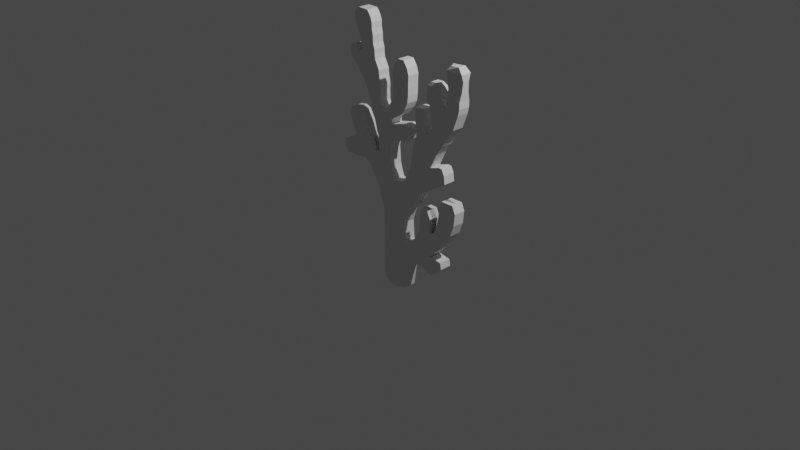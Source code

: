 # Source: coral.blend  (saved by Blender 3.2.14; exported with 4.5.12 LTS)
import bpy
from mathutils import Matrix  # noqa: F401  (used for matrix-valued properties, if any)

bpy.ops.wm.read_factory_settings(use_empty=True)
scene = bpy.context.scene
scene.name = 'Scene'

# ---- collections
col_collection = bpy.data.collections.new('Collection'); scene.collection.children.link(col_collection)

# ---- world
world_world = bpy.data.worlds.new('World'); scene.world = world_world
world_world.use_nodes = True; world_world.node_tree.nodes.clear()
_N = world_world.node_tree.nodes; _L = world_world.node_tree.links
n0 = _N.new('ShaderNodeOutputWorld'); n0.name = 'World Output'; n0.location = (300, 300)
n1 = _N.new('ShaderNodeBackground'); n1.name = 'Background'; n1.location = (10, 300)
n1.inputs[0].default_value = (0.05088, 0.05088, 0.05088, 1.0)
_L.new(n1.outputs[0], n0.inputs[0])
n0.is_active_output = True
world_world.color = (0.05088, 0.05088, 0.05088)
world_world.use_sun_shadow = False
world_world.sun_shadow_jitter_overblur = 0.0

# ---- cameras
cam_camera = bpy.data.cameras.new('Camera')
cam_camera.clip_end = 100.0
cam_camera.ortho_scale = 7.314

# ---- lights
light_light = bpy.data.lights.new('Light', 'POINT')
light_light.transmission_factor = 0.0
light_light.energy = 1000.0
light_light.shadow_soft_size = 0.1
light_light.shadow_maximum_resolution = 0.006
light_light.use_absolute_resolution = True

# ---- meshes
me_plane = bpy.data.meshes.new('Plane')
me_plane.from_pydata([(-0.01614, -0.7617, 2.16e-08), (0.1618, -0.7057, 2.668e-08), (-0.1516, -0.4156, -1.283e-07), (0.1991, -0.453, -1.317e-07), (-0.1353, -0.6961, -6.31e-08), (-0.1408, -0.2723, -1.153e-07), (0.2938, -0.3719, -1.244e-07), (-0.1516, -0.1128, -1.009e-07), (0.2721, -0.1286, -1.023e-07), (0.1576, -0.1829, -1.072e-07), (-0.1543, 0.1008, -8.151e-08), (0.1441, 0.02801, -8.811e-08), (0.41, -0.3746, -1.246e-07), (0.3559, 0.01203, -8.956e-08), (0.5209, -0.4287, -1.295e-07), (0.4965, 0.03096, -0.03174), (0.3668, 0.177, -7.461e-08), (0.5074, 0.177, -0.03174), (0.3884, 0.2716, -6.603e-08), (0.4668, 0.2689, -0.03174), (0.5114, -0.2097, -1.097e-07), (0.6669, -0.3016, -1.18e-07), (0.6547, -0.234, -1.119e-07), (0.5506, 0.05529, -0.03174), (0.6466, -0.0826, -9.814e-08), (0.5912, 0.1229, -0.03174), (0.7791, 0.1067, -8.098e-08), (0.6128, 0.231, -0.03174), (0.8223, 0.2283, -6.995e-08), (0.6263, 0.3608, -0.03174), (0.8359, 0.3581, -5.819e-08), (0.6588, 0.4365, -0.03174), (0.8007, 0.4392, -5.083e-08), (-0.1975, 0.2134, -7.13e-08), (0.1985, 0.1876, -7.364e-08), (-0.2163, 0.3017, -6.33e-08), (0.3018, 0.2984, -6.36e-08), (-0.2961, 0.4265, -5.199e-08), (0.3874, 0.4426, -5.053e-08), (0.005266, 0.4555, -4.935e-08), (0.1227, 0.4656, -4.844e-08), (0.5415, 0.5264, -4.293e-08), (0.1795, 0.563, -3.962e-08), (0.6929, 0.6237, -3.411e-08), (0.2282, 0.6657, -3.03e-08), (0.6821, 0.7103, -2.626e-08), (0.2444, 0.759, -2.185e-08), (0.502, 0.7376, -2.379e-08), (0.6524, 0.7697, -2.087e-08), (0.6093, 0.7718, -2.069e-08), (0.2714, 0.919, -7.345e-09), (0.5812, 0.8979, -9.255e-09), (0.3071, 1.007, 6.54e-10), (0.6488, 0.9955, -4.044e-10), (0.3071, 1.075, 6.781e-09), (0.6826, 1.058, 5.212e-09), (0.4761, 1.054, 4.89e-09), (0.4282, 1.055, 4.985e-09), (0.294, 1.137, 1.24e-08), (0.4188, 1.136, 1.23e-08), (0.2883, 1.199, 1.801e-08), (0.4132, 1.198, 1.792e-08), (0.2883, 1.253, 2.295e-08), (0.4132, 1.252, 2.286e-08), (0.2996, 1.298, 2.703e-08), (0.4019, 1.301, 2.728e-08), (0.7258, 1.116, 1.049e-08), (0.5043, 1.135, 1.221e-08), (0.7859, 1.195, 1.764e-08), (0.508, 1.195, 1.766e-08), (0.8103, 1.262, 2.376e-08), (0.4986, 1.259, 2.344e-08), (0.8441, 1.352, 3.193e-08), (0.4874, 1.341, 3.093e-08), (0.6826, 1.356, 3.228e-08), (0.6554, 1.351, 3.186e-08), (0.8591, 1.418, 3.789e-08), (0.6977, 1.422, 3.824e-08), (0.8591, 1.486, 4.402e-08), (0.6977, 1.489, 4.437e-08), (0.8666, 1.574, 5.202e-08), (0.7052, 1.578, 5.237e-08), (0.8742, 1.671, 6.087e-08), (0.6826, 1.675, 6.122e-08), (0.8742, 1.748, 6.785e-08), (0.6826, 1.752, 6.82e-08), (0.8253, 1.812, 7.363e-08), (0.7164, 1.812, 7.364e-08), (0.4635, 1.396, 3.586e-08), (0.6315, 1.396, 3.59e-08), (0.4352, 1.455, 4.127e-08), (0.6239, 1.46, 4.171e-08), (0.4363, 1.503, 4.561e-08), (0.625, 1.508, 4.605e-08), (0.4417, 1.55, 4.984e-08), (0.5935, 1.557, 5.048e-08), (0.4787, 1.589, 5.339e-08), (0.5457, 1.592, 5.363e-08), (-0.3693, 0.5166, -4.382e-08), (-0.02478, 0.54, -4.17e-08), (-0.4219, 0.5636, -3.956e-08), (-0.0398, 0.5926, -3.693e-08), (-0.373, 0.8189, -1.641e-08), (-0.04731, 0.6865, -2.842e-08), (-0.2177, 0.6738, -0.03174), (-0.2832, 0.676, -0.03174), (-0.05482, 0.7653, -2.127e-08), (-0.2252, 0.7527, -0.03174), (-0.0398, 0.8592, -1.276e-08), (-0.2271, 0.8522, -0.03174), (-0.5401, 0.5504, -4.075e-08), (-0.42, 0.9391, -5.521e-09), (-0.6284, 0.5523, -4.058e-08), (-0.4819, 1.048, 4.35e-09), (-0.5683, 0.8001, -1.812e-08), (-0.5749, 0.7476, -2.288e-08), (-0.6866, 0.5485, -4.092e-08), (-0.6575, 0.7194, -2.543e-08), (-0.7354, 0.6143, -3.497e-08), (-0.7251, 0.6856, -2.85e-08), (-0.542, 1.072, 6.563e-09), (-0.6115, 0.8903, -9.947e-09), (-0.6134, 1.061, 5.542e-09), (-0.649, 0.986, -1.266e-09), (0.1667, 0.9137, -7.826e-09), (-0.2496, 0.9067, -0.03174), (0.2062, 0.9963, -3.368e-10), (-0.2796, 1.019, -0.03174), (-0.0311, 1.033, 3.005e-09), (0.2137, 1.058, 5.28e-09), (0.1491, 1.077, 7.005e-09), (-0.3, 1.077, -0.03174), (-0.03423, 1.086, 7.827e-09), (-0.3156, 1.139, -0.03174), (0.06747, 1.147, 1.336e-08), (-0.3266, 1.17, -0.03174), (0.1023, 1.175, 1.59e-08), (-0.103, 1.175, 1.582e-08), (-0.1758, 1.176, 1.591e-08), (0.1436, 1.229, 2.073e-08), (-0.06167, 1.228, 2.065e-08), (0.1805, 1.299, 2.713e-08), (-0.02472, 1.298, 2.705e-08), (0.1903, 1.376, 3.412e-08), (-0.01494, 1.376, 3.405e-08), (0.1922, 1.448, 4.059e-08), (-0.01307, 1.447, 4.051e-08), (0.1922, 1.513, 4.655e-08), (-0.01307, 1.513, 4.647e-08), (0.1959, 1.577, 5.233e-08), (-0.02433, 1.567, 5.141e-08), (0.1753, 1.645, 5.846e-08), (0.01134, 1.659, 5.975e-08), (0.1283, 1.713, 6.459e-08), (0.05265, 1.712, 6.451e-08), (-0.3448, 1.217, -0.03174), (-0.1941, 1.222, 2.017e-08), (-0.3618, 1.264, -0.03174), (-0.1941, 1.269, 2.442e-08), (-0.384, 1.314, -0.03174), (-0.1954, 1.322, 2.915e-08), (-0.4139, 1.365, -0.03174), (-0.1928, 1.371, 3.364e-08), (-0.4387, 1.404, -0.03174), (-0.198, 1.418, 3.789e-08), (-0.4857, 1.457, -0.03174), (-0.2123, 1.481, 4.357e-08), (-0.5261, 1.504, -0.03174), (-0.2149, 1.53, 4.806e-08), (-0.5665, 1.555, -0.03174), (-0.2371, 1.575, 5.208e-08), (-0.2371, 1.575, 5.208e-08), (-0.616, 1.602, -0.03174), (-0.2658, 1.628, 5.692e-08), (-0.6239, 1.654, -0.03174), (-0.2736, 1.68, 6.165e-08), (-0.4566, 1.671, 6.083e-08), (-0.4881, 1.665, 6.024e-08), (-0.6056, 1.708, -0.03174), (-0.5376, 1.71, 6.438e-08), (-0.2749, 1.726, 6.579e-08), (-0.4579, 1.717, 6.497e-08), (-0.2945, 1.784, 7.111e-08), (-0.4683, 1.774, 7.017e-08), (-0.2958, 1.861, 7.808e-08), (-0.4866, 1.842, 7.631e-08), (-0.3101, 1.923, 8.364e-08), (-0.5205, 1.906, 8.211e-08), (-0.3101, 1.981, 8.895e-08), (-0.5478, 1.967, 8.766e-08), (-0.3258, 2.027, 9.309e-08), (-0.5557, 2.015, 9.203e-08), (-0.3453, 2.063, 9.64e-08), (-0.5491, 2.056, 9.57e-08), (-0.3727, 2.095, 9.924e-08), (-0.4918, 2.099, 9.96e-08), (-0.1353, -0.6961, 0.06426), (-0.01614, -0.7617, 0.06426), (0.1618, -0.7057, 0.06426), (0.1991, -0.453, 0.06426), (-0.1516, -0.4156, 0.06426), (0.2938, -0.3719, 0.06426), (-0.1408, -0.2723, 0.06426), (0.1576, -0.1829, 0.06426), (-0.1516, -0.1128, 0.06426), (0.2721, -0.1286, 0.06426), (0.1441, 0.02801, 0.06426), (-0.1543, 0.1008, 0.06426), (0.41, -0.3746, 0.06426), (0.3559, 0.01203, 0.06426), (0.5114, -0.2097, 0.06426), (0.4965, 0.03096, 0.06426), (0.5209, -0.4287, 0.06426), (0.5074, 0.177, 0.06426), (0.3668, 0.177, 0.06426), (0.4668, 0.2689, 0.06426), (0.3884, 0.2716, 0.06426), (0.6669, -0.3016, 0.06426), (0.6547, -0.234, 0.06426), (0.6466, -0.0826, 0.06426), (0.5506, 0.05529, 0.06426), (0.7791, 0.1067, 0.06426), (0.5912, 0.1229, 0.06426), (0.8223, 0.2283, 0.06426), (0.6128, 0.231, 0.06426), (0.8359, 0.3581, 0.06426), (0.6263, 0.3608, 0.06426), (0.8007, 0.4392, 0.06426), (0.6588, 0.4365, 0.06426), (0.1985, 0.1876, 0.06426), (-0.1975, 0.2134, 0.06426), (0.3018, 0.2984, 0.06426), (-0.2163, 0.3017, 0.06426), (0.005266, 0.4555, 0.06426), (-0.2961, 0.4265, 0.06426), (0.3874, 0.4426, 0.06426), (0.1227, 0.4656, 0.06426), (0.5415, 0.5264, 0.06426), (0.1795, 0.563, 0.06426), (0.6929, 0.6237, 0.06426), (0.2282, 0.6657, 0.06426), (0.502, 0.7376, 0.06426), (0.2444, 0.759, 0.06426), (0.6821, 0.7103, 0.06426), (0.6524, 0.7697, 0.06426), (0.6093, 0.7718, 0.06426), (0.5812, 0.8979, 0.06426), (0.2714, 0.919, 0.06426), (0.6488, 0.9955, 0.06426), (0.3071, 1.007, 0.06426), (0.4282, 1.055, 0.06426), (0.3071, 1.075, 0.06426), (0.6826, 1.058, 0.06426), (0.4761, 1.054, 0.06426), (0.4188, 1.136, 0.06426), (0.294, 1.137, 0.06426), (0.4132, 1.198, 0.06426), (0.2883, 1.199, 0.06426), (0.4132, 1.252, 0.06426), (0.2883, 1.253, 0.06426), (0.4019, 1.301, 0.06426), (0.2996, 1.298, 0.06426), (0.7258, 1.116, 0.06426), (0.5043, 1.135, 0.06426), (0.7859, 1.195, 0.06426), (0.508, 1.195, 0.06426), (0.8103, 1.262, 0.06426), (0.4986, 1.259, 0.06426), (0.6554, 1.351, 0.06426), (0.4874, 1.341, 0.06426), (0.8441, 1.352, 0.06426), (0.6826, 1.356, 0.06426), (0.8591, 1.418, 0.06426), (0.6977, 1.422, 0.06426), (0.8591, 1.486, 0.06426), (0.6977, 1.489, 0.06426), (0.8666, 1.574, 0.04231), (0.7052, 1.578, 0.05291), (0.8736, 1.677, 0.03597), (0.6821, 1.681, 0.04658), (0.8742, 1.748, 0.05731), (0.6826, 1.752, 0.05731), (0.8218, 1.805, 0.04249), (0.7278, 1.797, 0.03748), (0.6315, 1.396, 0.06426), (0.4635, 1.396, 0.06426), (0.6239, 1.46, 0.06426), (0.4352, 1.455, 0.06426), (0.625, 1.508, 0.05633), (0.4363, 1.503, 0.05633), (0.5935, 1.557, 0.05633), (0.4417, 1.55, 0.05633), (0.5457, 1.592, 0.04304), (0.4787, 1.589, 0.04304), (-0.02478, 0.54, 0.06426), (-0.3693, 0.5166, 0.06426), (-0.0398, 0.5926, 0.06426), (-0.4219, 0.5636, 0.06426), (-0.2832, 0.676, 0.06426), (-0.373, 0.8189, 0.06426), (-0.04731, 0.6865, 0.06426), (-0.2177, 0.6738, 0.06426), (-0.05482, 0.7653, 0.06426), (-0.2252, 0.7527, 0.06426), (-0.0398, 0.8592, 0.06426), (-0.2271, 0.8522, 0.06426), (-0.42, 0.9391, 0.06426), (-0.5401, 0.5504, 0.06426), (-0.5749, 0.7476, 0.06426), (-0.6284, 0.5523, 0.06426), (-0.4819, 1.048, 0.06426), (-0.5683, 0.8001, 0.06426), (-0.6575, 0.7194, 0.06426), (-0.6866, 0.5485, 0.06426), (-0.7251, 0.6856, 0.06426), (-0.7354, 0.6143, 0.06426), (-0.542, 1.072, 0.06426), (-0.6115, 0.8903, 0.06426), (-0.6134, 1.061, 0.06426), (-0.649, 0.986, 0.06426), (0.1667, 0.9137, 0.06426), (-0.2496, 0.9067, 0.06426), (-0.0311, 1.033, 0.06426), (-0.2796, 1.019, 0.06426), (0.2062, 0.9963, 0.06426), (0.2137, 1.058, 0.06426), (0.1491, 1.077, 0.06426), (-0.03423, 1.086, 0.06426), (-0.3, 1.077, 0.06426), (0.06747, 1.147, 0.06426), (-0.3156, 1.139, 0.06426), (-0.1758, 1.176, 0.06426), (-0.3266, 1.17, 0.06426), (0.1023, 1.175, 0.06426), (-0.103, 1.175, 0.06426), (0.1436, 1.229, 0.06426), (-0.06167, 1.228, 0.06426), (0.1805, 1.299, 0.06426), (-0.02472, 1.298, 0.06426), (0.1903, 1.376, 0.06426), (-0.01494, 1.376, 0.06426), (0.1922, 1.448, 0.06426), (-0.01307, 1.447, 0.06426), (0.1922, 1.513, 0.06426), (-0.01307, 1.513, 0.06426), (0.1959, 1.577, 0.06426), (-0.02433, 1.567, 0.06426), (0.1753, 1.645, 0.06426), (0.01134, 1.659, 0.06426), (0.1283, 1.713, 0.06426), (0.05265, 1.712, 0.06426), (-0.1941, 1.222, 0.06426), (-0.3448, 1.217, 0.06426), (-0.1941, 1.269, 0.06426), (-0.3618, 1.264, 0.06426), (-0.1954, 1.322, 0.06426), (-0.384, 1.314, 0.06426), (-0.1928, 1.371, 0.06426), (-0.4139, 1.365, 0.06426), (-0.198, 1.418, 0.06426), (-0.4387, 1.404, 0.06426), (-0.2123, 1.481, 0.06426), (-0.4857, 1.457, 0.06426), (-0.2149, 1.53, 0.06426), (-0.5261, 1.504, 0.06426), (-0.2371, 1.575, 0.06426), (-0.5665, 1.555, 0.06426), (-0.2658, 1.628, 0.06426), (-0.616, 1.602, 0.06426), (-0.4881, 1.665, 0.06426), (-0.6239, 1.654, 0.06426), (-0.2736, 1.68, 0.06426), (-0.4566, 1.671, 0.06426), (-0.5376, 1.71, 0.06426), (-0.6056, 1.708, 0.06426), (-0.2749, 1.726, 0.06426), (-0.4579, 1.717, 0.06426), (-0.2945, 1.784, 0.06426), (-0.4683, 1.774, 0.06426), (-0.2958, 1.861, 0.06426), (-0.4866, 1.842, 0.06426), (-0.3101, 1.923, 0.06426), (-0.5205, 1.906, 0.06426), (-0.3101, 1.981, 0.06426), (-0.5478, 1.967, 0.06426), (-0.3258, 2.027, 0.06426), (-0.5557, 2.015, 0.06426), (-0.3453, 2.063, 0.06426), (-0.5491, 2.056, 0.06426), (-0.3727, 2.095, 0.06426), (-0.4918, 2.099, 0.06426)], [(170, 171)], [(0, 4, 2, 3, 1), (2, 5, 6, 3), (5, 7, 9, 8, 6), (7, 10, 11, 9), (8, 13, 12, 6), (13, 15, 20, 14, 12), (13, 16, 17, 15), (16, 18, 19, 17), (20, 22, 21, 14), (15, 23, 24, 20), (23, 25, 26, 24), (25, 27, 28, 26), (27, 29, 30, 28), (29, 31, 32, 30), (10, 33, 34, 11), (33, 35, 36, 34), (35, 37, 39, 40, 38, 36), (40, 42, 41, 38), (42, 44, 43, 41), (44, 46, 47, 45, 43), (47, 49, 48, 45), (46, 50, 51, 47), (50, 52, 53, 51), (52, 54, 57, 56, 55, 53), (54, 58, 59, 57), (58, 60, 61, 59), (60, 62, 63, 61), (62, 64, 65, 63), (56, 67, 66, 55), (67, 69, 68, 66), (69, 71, 70, 68), (71, 73, 75, 74, 72, 70), (74, 77, 76, 72), (77, 79, 78, 76), (79, 81, 80, 78), (81, 83, 82, 80), (83, 85, 84, 82), (85, 87, 86, 84), (73, 88, 89, 75), (88, 90, 91, 89), (90, 92, 93, 91), (92, 94, 95, 93), (94, 96, 97, 95), (37, 98, 99, 39), (98, 100, 101, 99), (100, 102, 105, 104, 103, 101), (104, 107, 106, 103), (107, 109, 108, 106), (100, 110, 111, 102), (110, 112, 115, 114, 113, 111), (112, 116, 117, 115), (116, 118, 119, 117), (114, 121, 120, 113), (121, 123, 122, 120), (109, 125, 124, 108), (125, 127, 128, 126, 124), (128, 130, 129, 126), (127, 131, 132, 128), (131, 133, 134, 132), (133, 135, 138, 137, 136, 134), (137, 140, 139, 136), (140, 142, 141, 139), (142, 144, 143, 141), (144, 146, 145, 143), (146, 148, 147, 145), (148, 150, 149, 147), (150, 152, 151, 149), (152, 154, 153, 151), (135, 155, 156, 138), (155, 157, 158, 156), (157, 159, 160, 158), (159, 161, 162, 160), (161, 163, 164, 162), (163, 165, 166, 164), (165, 167, 168, 166), (167, 169, 170, 168), (169, 172, 173, 170), (172, 174, 177, 176, 175, 173), (174, 178, 179, 177), (176, 181, 180, 175), (181, 183, 182, 180), (183, 185, 184, 182), (185, 187, 186, 184), (187, 189, 188, 186), (189, 191, 190, 188), (191, 193, 192, 190), (193, 195, 194, 192), (197, 198, 199, 200, 196), (200, 199, 201, 202), (202, 201, 205, 203, 204), (204, 203, 206, 207), (205, 201, 208, 209), (209, 208, 212, 210, 211), (209, 211, 213, 214), (214, 213, 215, 216), (210, 212, 217, 218), (211, 210, 219, 220), (220, 219, 221, 222), (222, 221, 223, 224), (224, 223, 225, 226), (226, 225, 227, 228), (207, 206, 229, 230), (230, 229, 231, 232), (232, 231, 235, 236, 233, 234), (236, 235, 237, 238), (238, 237, 239, 240), (240, 239, 243, 241, 242), (241, 243, 244, 245), (242, 241, 246, 247), (247, 246, 248, 249), (249, 248, 252, 253, 250, 251), (251, 250, 254, 255), (255, 254, 256, 257), (257, 256, 258, 259), (259, 258, 260, 261), (253, 252, 262, 263), (263, 262, 264, 265), (265, 264, 266, 267), (267, 266, 270, 271, 268, 269), (271, 270, 272, 273), (273, 272, 274, 275), (275, 274, 276, 277), (277, 276, 278, 279), (279, 278, 280, 281), (281, 280, 282, 283), (269, 268, 284, 285), (285, 284, 286, 287), (287, 286, 288, 289), (289, 288, 290, 291), (291, 290, 292, 293), (234, 233, 294, 295), (295, 294, 296, 297), (297, 296, 300, 301, 298, 299), (301, 300, 302, 303), (303, 302, 304, 305), (297, 299, 306, 307), (307, 306, 310, 311, 308, 309), (309, 308, 312, 313), (313, 312, 314, 315), (311, 310, 316, 317), (317, 316, 318, 319), (305, 304, 320, 321), (321, 320, 324, 322, 323), (322, 324, 325, 326), (323, 322, 327, 328), (328, 327, 329, 330), (330, 329, 333, 334, 331, 332), (334, 333, 335, 336), (336, 335, 337, 338), (338, 337, 339, 340), (340, 339, 341, 342), (342, 341, 343, 344), (344, 343, 345, 346), (346, 345, 347, 348), (348, 347, 349, 350), (332, 331, 351, 352), (352, 351, 353, 354), (354, 353, 355, 356), (356, 355, 357, 358), (358, 357, 359, 360), (360, 359, 361, 362), (362, 361, 363, 364), (364, 363, 365, 366), (366, 365, 367, 368), (368, 367, 371, 372, 369, 370), (370, 369, 373, 374), (372, 371, 375, 376), (376, 375, 377, 378), (378, 377, 379, 380), (380, 379, 381, 382), (382, 381, 383, 384), (384, 383, 385, 386), (386, 385, 387, 388), (388, 387, 389, 390), (98, 37, 234, 295), (26, 28, 223, 221), (27, 25, 222, 224), (170, 173, 367, 365), (99, 101, 296, 294), (172, 169, 366, 368), (100, 98, 295, 297), (28, 30, 225, 223), (105, 102, 299, 298), (29, 27, 224, 226), (173, 175, 371, 367), (101, 103, 300, 296), (32, 31, 228, 227), (174, 172, 368, 370), (30, 32, 227, 225), (31, 29, 226, 228), (176, 177, 369, 372), (104, 105, 298, 301), (179, 178, 374, 373), (11, 34, 229, 206), (177, 179, 373, 369), (103, 106, 302, 300), (33, 10, 207, 230), (178, 174, 370, 374), (107, 104, 301, 303), (34, 36, 231, 229), (175, 180, 375, 371), (106, 108, 304, 302), (35, 33, 230, 232), (181, 176, 372, 376), (109, 107, 303, 305), (36, 38, 235, 231), (180, 182, 377, 375), (102, 111, 306, 299), (37, 35, 232, 234), (183, 181, 376, 378), (110, 100, 297, 307), (40, 39, 233, 236), (182, 184, 379, 377), (111, 113, 310, 306), (185, 183, 378, 380), (112, 110, 307, 309), (38, 41, 237, 235), (42, 40, 236, 238), (184, 186, 381, 379), (114, 115, 308, 311), (187, 185, 380, 382), (41, 43, 239, 237), (115, 117, 312, 308), (44, 42, 238, 240), (186, 188, 383, 381), (116, 112, 309, 313), (189, 187, 382, 384), (119, 118, 315, 314), (43, 45, 243, 239), (117, 119, 314, 312), (46, 44, 240, 242), (188, 190, 385, 383), (118, 116, 313, 315), (191, 189, 384, 386), (48, 49, 245, 244), (113, 120, 316, 310), (45, 48, 244, 243), (190, 192, 387, 385), (121, 114, 311, 317), (49, 47, 241, 245), (193, 191, 386, 388), (122, 123, 319, 318), (194, 195, 390, 389), (120, 122, 318, 316), (47, 51, 246, 241), (192, 194, 389, 387), (123, 121, 317, 319), (50, 46, 242, 247), (195, 193, 388, 390), (108, 124, 320, 304), (51, 53, 248, 246), (125, 109, 305, 321), (52, 50, 247, 249), (124, 126, 324, 320), (53, 55, 252, 248), (127, 125, 321, 323), (54, 52, 249, 251), (129, 130, 326, 325), (56, 57, 250, 253), (126, 129, 325, 324), (130, 128, 322, 326), (57, 59, 254, 250), (58, 54, 251, 255), (128, 132, 327, 322), (131, 127, 323, 328), (59, 61, 256, 254), (60, 58, 255, 257), (132, 134, 329, 327), (133, 131, 328, 330), (61, 63, 258, 256), (62, 60, 257, 259), (134, 136, 333, 329), (65, 64, 261, 260), (135, 133, 330, 332), (63, 65, 260, 258), (64, 62, 259, 261), (137, 138, 331, 334), (55, 66, 262, 252), (136, 139, 335, 333), (67, 56, 253, 263), (140, 137, 334, 336), (66, 68, 264, 262), (139, 141, 337, 335), (69, 67, 263, 265), (142, 140, 336, 338), (68, 70, 266, 264), (141, 143, 339, 337), (71, 69, 265, 267), (144, 142, 338, 340), (70, 72, 270, 266), (143, 145, 341, 339), (73, 71, 267, 269), (4, 0, 197, 196), (146, 144, 340, 342), (0, 1, 198, 197), (74, 75, 268, 271), (1, 3, 199, 198), (145, 147, 343, 341), (148, 146, 342, 344), (72, 76, 272, 270), (2, 4, 196, 200), (77, 74, 271, 273), (147, 149, 345, 343), (3, 6, 201, 199), (150, 148, 344, 346), (76, 78, 274, 272), (5, 2, 200, 202), (79, 77, 273, 275), (149, 151, 347, 345), (152, 150, 346, 348), (78, 80, 276, 274), (7, 5, 202, 204), (153, 154, 350, 349), (81, 79, 275, 277), (8, 9, 203, 205), (151, 153, 349, 347), (154, 152, 348, 350), (80, 82, 278, 276), (9, 11, 206, 203), (83, 81, 277, 279), (10, 7, 204, 207), (138, 156, 351, 331), (155, 135, 332, 352), (82, 84, 280, 278), (6, 12, 208, 201), (85, 83, 279, 281), (13, 8, 205, 209), (156, 158, 353, 351), (86, 87, 283, 282), (157, 155, 352, 354), (84, 86, 282, 280), (12, 14, 212, 208), (87, 85, 281, 283), (158, 160, 355, 353), (159, 157, 354, 356), (75, 89, 284, 268), (15, 17, 213, 211), (88, 73, 269, 285), (16, 13, 209, 214), (160, 162, 357, 355), (19, 18, 216, 215), (161, 159, 356, 358), (89, 91, 286, 284), (17, 19, 215, 213), (90, 88, 285, 287), (18, 16, 214, 216), (162, 164, 359, 357), (163, 161, 358, 360), (91, 93, 288, 286), (21, 22, 218, 217), (92, 90, 287, 289), (14, 21, 217, 212), (164, 166, 361, 359), (22, 20, 210, 218), (165, 163, 360, 362), (93, 95, 290, 288), (94, 92, 289, 291), (20, 24, 219, 210), (166, 168, 363, 361), (97, 96, 293, 292), (23, 15, 211, 220), (167, 165, 362, 364), (95, 97, 292, 290), (96, 94, 291, 293), (24, 26, 221, 219), (168, 170, 365, 363), (25, 23, 220, 222), (169, 167, 364, 366), (39, 99, 294, 233)])
_uv = me_plane.uv_layers.new(name='UVMap')
_uv.uv.foreach_set('vector', [0.0, 0.0, 0.0, 0.5, 0.0, 1.0, 1.0, 1.0, 1.0, 0.0, 0.0, 1.0, 0.0, 1.0, 1.0, 1.0, 1.0, 1.0, 0.0, 1.0, 0.0, 1.0, 0.5, 1.0, 1.0, 1.0, 1.0, 1.0, 0.0, 1.0, 0.0, 1.0, 0.5, 1.0, 0.5, 1.0, 1.0, 1.0, 1.0, 1.0, 1.0, 1.0, 1.0, 1.0, 1.0, 1.0, 1.0, 1.0, 1.0, 1.0, 1.0, 1.0, 1.0, 1.0, 1.0, 1.0, 1.0, 1.0, 1.0, 1.0, 1.0, 1.0, 1.0, 1.0, 1.0, 1.0, 1.0, 1.0, 1.0, 1.0, 1.0, 1.0, 1.0, 1.0, 1.0, 1.0, 1.0, 1.0, 1.0, 1.0, 1.0, 1.0, 1.0, 1.0, 1.0, 1.0, 1.0, 1.0, 1.0, 1.0, 1.0, 1.0, 1.0, 1.0, 1.0, 1.0, 1.0, 1.0, 1.0, 1.0, 1.0, 1.0, 1.0, 1.0, 1.0, 1.0, 1.0, 1.0, 1.0, 1.0, 1.0, 1.0, 1.0, 1.0, 1.0, 1.0, 1.0, 1.0, 0.0, 1.0, 0.0, 1.0, 0.5, 1.0, 0.5, 1.0, 0.0, 1.0, 0.0, 1.0, 0.5, 1.0, 0.5, 1.0, 0.0, 1.0, 0.0, 1.0, 0.125, 1.0, 0.25, 1.0, 0.5, 1.0, 0.5, 1.0, 0.25, 1.0, 0.25, 1.0, 0.5, 1.0, 0.5, 1.0, 0.25, 1.0, 0.25, 1.0, 0.5, 1.0, 0.5, 1.0, 0.25, 1.0, 0.25, 1.0, 0.375, 1.0, 0.5, 1.0, 0.5, 1.0, 0.375, 1.0, 0.375, 1.0, 0.5, 1.0, 0.5, 1.0, 0.25, 1.0, 0.25, 1.0, 0.375, 1.0, 0.375, 1.0, 0.25, 1.0, 0.25, 1.0, 0.375, 1.0, 0.375, 1.0, 0.25, 1.0, 0.25, 1.0, 0.2812, 1.0, 0.3125, 1.0, 0.375, 1.0, 0.375, 1.0, 0.25, 1.0, 0.25, 1.0, 0.2812, 1.0, 0.2812, 1.0, 0.25, 1.0, 0.25, 1.0, 0.2812, 1.0, 0.2812, 1.0, 0.25, 1.0, 0.25, 1.0, 0.2812, 1.0, 0.2812, 1.0, 0.25, 1.0, 0.25, 1.0, 0.2812, 1.0, 0.2812, 1.0, 0.3125, 1.0, 0.3125, 1.0, 0.375, 1.0, 0.375, 1.0, 0.3125, 1.0, 0.3125, 1.0, 0.375, 1.0, 0.375, 1.0, 0.3125, 1.0, 0.3125, 1.0, 0.375, 1.0, 0.375, 1.0, 0.3125, 1.0, 0.3125, 1.0, 0.3281, 1.0, 0.3438, 1.0, 0.375, 1.0, 0.375, 1.0, 0.3438, 1.0, 0.3438, 1.0, 0.375, 1.0, 0.375, 1.0, 0.3438, 1.0, 0.3438, 1.0, 0.375, 1.0, 0.375, 1.0, 0.3438, 1.0, 0.3438, 1.0, 0.375, 1.0, 0.375, 1.0, 0.3438, 1.0, 0.3438, 1.0, 0.375, 1.0, 0.375, 1.0, 0.3438, 1.0, 0.3438, 1.0, 0.375, 1.0, 0.375, 1.0, 0.3438, 1.0, 0.3438, 1.0, 0.375, 1.0, 0.375, 1.0, 0.3125, 1.0, 0.3125, 1.0, 0.3281, 1.0, 0.3281, 1.0, 0.3125, 1.0, 0.3125, 1.0, 0.3281, 1.0, 0.3281, 1.0, 0.3125, 1.0, 0.3125, 1.0, 0.3281, 1.0, 0.3281, 1.0, 0.3125, 1.0, 0.3125, 1.0, 0.3281, 1.0, 0.3281, 1.0, 0.3125, 1.0, 0.3125, 1.0, 0.3281, 1.0, 0.3281, 1.0, 0.0, 1.0, 0.0, 1.0, 0.125, 1.0, 0.125, 1.0, 0.0, 1.0, 0.0, 1.0, 0.125, 1.0, 0.125, 1.0, 0.0, 1.0, 0.0, 1.0, 0.03125, 1.0, 0.0625, 1.0, 0.125, 1.0, 0.125, 1.0, 0.0625, 1.0, 0.0625, 1.0, 0.125, 1.0, 0.125, 1.0, 0.0625, 1.0, 0.0625, 1.0, 0.125, 1.0, 0.125, 1.0, 0.0, 1.0, 0.0, 1.0, 0.0, 1.0, 0.0, 1.0, 0.0, 1.0, 0.0, 1.0, 0.0, 1.0, 0.0, 1.0, 0.0, 1.0, 0.0, 1.0, 0.0, 1.0, 0.0, 1.0, 0.0, 1.0, 0.0, 1.0, 0.0, 1.0, 0.0, 1.0, 0.0, 1.0, 0.0, 1.0, 0.0, 1.0, 0.0, 1.0, 0.0, 1.0, 0.0, 1.0, 0.0, 1.0, 0.0, 1.0, 0.0, 1.0, 0.0, 1.0, 0.0625, 1.0, 0.0625, 1.0, 0.125, 1.0, 0.125, 1.0, 0.0625, 1.0, 0.0625, 1.0, 0.09375, 1.0, 0.125, 1.0, 0.125, 1.0, 0.09375, 1.0, 0.09375, 1.0, 0.125, 1.0, 0.125, 1.0, 0.0625, 1.0, 0.0625, 1.0, 0.09375, 1.0, 0.09375, 1.0, 0.0625, 1.0, 0.0625, 1.0, 0.09375, 1.0, 0.09375, 1.0, 0.0625, 1.0, 0.0625, 1.0, 0.07031, 1.0, 0.07812, 1.0, 0.09375, 1.0, 0.09375, 1.0, 0.07812, 1.0, 0.07812, 1.0, 0.09375, 1.0, 0.09375, 1.0, 0.07812, 1.0, 0.07812, 1.0, 0.09375, 1.0, 0.09375, 1.0, 0.07812, 1.0, 0.07812, 1.0, 0.09375, 1.0, 0.09375, 1.0, 0.07812, 1.0, 0.07812, 1.0, 0.09375, 1.0, 0.09375, 1.0, 0.07812, 1.0, 0.07812, 1.0, 0.09375, 1.0, 0.09375, 1.0, 0.07812, 1.0, 0.07812, 1.0, 0.09375, 1.0, 0.09375, 1.0, 0.07812, 1.0, 0.07812, 1.0, 0.09375, 1.0, 0.09375, 1.0, 0.07812, 1.0, 0.07812, 1.0, 0.09375, 1.0, 0.09375, 1.0, 0.0625, 1.0, 0.0625, 1.0, 0.07031, 1.0, 0.07031, 1.0, 0.0625, 1.0, 0.0625, 1.0, 0.07031, 1.0, 0.07031, 1.0, 0.0625, 1.0, 0.0625, 1.0, 0.07031, 1.0, 0.07031, 1.0, 0.0625, 1.0, 0.0625, 1.0, 0.07031, 1.0, 0.07031, 1.0, 0.0625, 1.0, 0.0625, 1.0, 0.07031, 1.0, 0.07031, 1.0, 0.0625, 1.0, 0.0625, 1.0, 0.07031, 1.0, 0.07031, 1.0, 0.0625, 1.0, 0.0625, 1.0, 0.07031, 1.0, 0.07031, 1.0, 0.0625, 1.0, 0.0625, 1.0, 0.07031, 1.0, 0.07031, 1.0, 0.0625, 1.0, 0.0625, 1.0, 0.07031, 1.0, 0.07031, 1.0, 0.0625, 1.0, 0.0625, 1.0, 0.06445, 1.0, 0.06641, 1.0, 0.07031, 1.0, 0.07031, 1.0, 0.0625, 1.0, 0.0625, 1.0, 0.06445, 1.0, 0.06445, 1.0, 0.06641, 1.0, 0.06641, 1.0, 0.07031, 1.0, 0.07031, 1.0, 0.06641, 1.0, 0.06641, 1.0, 0.07031, 1.0, 0.07031, 1.0, 0.06641, 1.0, 0.06641, 1.0, 0.07031, 1.0, 0.07031, 1.0, 0.06641, 1.0, 0.06641, 1.0, 0.07031, 1.0, 0.07031, 1.0, 0.06641, 1.0, 0.06641, 1.0, 0.07031, 1.0, 0.07031, 1.0, 0.06641, 1.0, 0.06641, 1.0, 0.07031, 1.0, 0.07031, 1.0, 0.06641, 1.0, 0.06641, 1.0, 0.07031, 1.0, 0.07031, 1.0, 0.06641, 1.0, 0.06641, 1.0, 0.07031, 1.0, 0.07031, 1.0, 0.0, 0.0, 1.0, 0.0, 1.0, 1.0, 0.0, 1.0, 0.0, 0.5, 0.0, 1.0, 1.0, 1.0, 1.0, 1.0, 0.0, 1.0, 0.0, 1.0, 1.0, 1.0, 1.0, 1.0, 0.5, 1.0, 0.0, 1.0, 0.0, 1.0, 0.5, 1.0, 0.5, 1.0, 0.0, 1.0, 1.0, 1.0, 1.0, 1.0, 1.0, 1.0, 1.0, 1.0, 1.0, 1.0, 1.0, 1.0, 1.0, 1.0, 1.0, 1.0, 1.0, 1.0, 1.0, 1.0, 1.0, 1.0, 1.0, 1.0, 1.0, 1.0, 1.0, 1.0, 1.0, 1.0, 1.0, 1.0, 1.0, 1.0, 1.0, 1.0, 1.0, 1.0, 1.0, 1.0, 1.0, 1.0, 1.0, 1.0, 1.0, 1.0, 1.0, 1.0, 1.0, 1.0, 1.0, 1.0, 1.0, 1.0, 1.0, 1.0, 1.0, 1.0, 1.0, 1.0, 1.0, 1.0, 1.0, 1.0, 1.0, 1.0, 1.0, 1.0, 1.0, 1.0, 1.0, 1.0, 1.0, 1.0, 1.0, 1.0, 1.0, 1.0, 1.0, 1.0, 1.0, 1.0, 0.0, 1.0, 0.5, 1.0, 0.5, 1.0, 0.0, 1.0, 0.0, 1.0, 0.5, 1.0, 0.5, 1.0, 0.0, 1.0, 0.0, 1.0, 0.5, 1.0, 0.5, 1.0, 0.25, 1.0, 0.125, 1.0, 0.0, 1.0, 0.25, 1.0, 0.5, 1.0, 0.5, 1.0, 0.25, 1.0, 0.25, 1.0, 0.5, 1.0, 0.5, 1.0, 0.25, 1.0, 0.25, 1.0, 0.5, 1.0, 0.5, 1.0, 0.375, 1.0, 0.25, 1.0, 0.375, 1.0, 0.5, 1.0, 0.5, 1.0, 0.375, 1.0, 0.25, 1.0, 0.375, 1.0, 0.375, 1.0, 0.25, 1.0, 0.25, 1.0, 0.375, 1.0, 0.375, 1.0, 0.25, 1.0, 0.25, 1.0, 0.375, 1.0, 0.375, 1.0, 0.3125, 1.0, 0.2812, 1.0, 0.25, 1.0, 0.25, 1.0, 0.2812, 1.0, 0.2812, 1.0, 0.25, 1.0, 0.25, 1.0, 0.2812, 1.0, 0.2812, 1.0, 0.25, 1.0, 0.25, 1.0, 0.2812, 1.0, 0.2812, 1.0, 0.25, 1.0, 0.25, 1.0, 0.2812, 1.0, 0.2812, 1.0, 0.25, 1.0, 0.3125, 1.0, 0.375, 1.0, 0.375, 1.0, 0.3125, 1.0, 0.3125, 1.0, 0.375, 1.0, 0.375, 1.0, 0.3125, 1.0, 0.3125, 1.0, 0.375, 1.0, 0.375, 1.0, 0.3125, 1.0, 0.3125, 1.0, 0.375, 1.0, 0.375, 1.0, 0.3438, 1.0, 0.3281, 1.0, 0.3125, 1.0, 0.3438, 1.0, 0.375, 1.0, 0.375, 1.0, 0.3438, 1.0, 0.3438, 1.0, 0.375, 1.0, 0.375, 1.0, 0.3438, 1.0, 0.3438, 1.0, 0.375, 1.0, 0.375, 1.0, 0.3438, 1.0, 0.3438, 1.0, 0.375, 1.0, 0.375, 1.0, 0.3438, 1.0, 0.3438, 1.0, 0.375, 1.0, 0.375, 1.0, 0.3438, 1.0, 0.3438, 1.0, 0.375, 1.0, 0.375, 1.0, 0.3438, 1.0, 0.3125, 1.0, 0.3281, 1.0, 0.3281, 1.0, 0.3125, 1.0, 0.3125, 1.0, 0.3281, 1.0, 0.3281, 1.0, 0.3125, 1.0, 0.3125, 1.0, 0.3281, 1.0, 0.3281, 1.0, 0.3125, 1.0, 0.3125, 1.0, 0.3281, 1.0, 0.3281, 1.0, 0.3125, 1.0, 0.3125, 1.0, 0.3281, 1.0, 0.3281, 1.0, 0.3125, 1.0, 0.0, 1.0, 0.125, 1.0, 0.125, 1.0, 0.0, 1.0, 0.0, 1.0, 0.125, 1.0, 0.125, 1.0, 0.0, 1.0, 0.0, 1.0, 0.125, 1.0, 0.125, 1.0, 0.0625, 1.0, 0.03125, 1.0, 0.0, 1.0, 0.0625, 1.0, 0.125, 1.0, 0.125, 1.0, 0.0625, 1.0, 0.0625, 1.0, 0.125, 1.0, 0.125, 1.0, 0.0625, 1.0, 0.0, 1.0, 0.0, 1.0, 0.0, 1.0, 0.0, 1.0, 0.0, 1.0, 0.0, 1.0, 0.0, 1.0, 0.0, 1.0, 0.0, 1.0, 0.0, 1.0, 0.0, 1.0, 0.0, 1.0, 0.0, 1.0, 0.0, 1.0, 0.0, 1.0, 0.0, 1.0, 0.0, 1.0, 0.0, 1.0, 0.0, 1.0, 0.0, 1.0, 0.0, 1.0, 0.0, 1.0, 0.0, 1.0, 0.0, 1.0, 0.0, 1.0, 0.0, 1.0, 0.0625, 1.0, 0.125, 1.0, 0.125, 1.0, 0.0625, 1.0, 0.0625, 1.0, 0.125, 1.0, 0.125, 1.0, 0.09375, 1.0, 0.0625, 1.0, 0.09375, 1.0, 0.125, 1.0, 0.125, 1.0, 0.09375, 1.0, 0.0625, 1.0, 0.09375, 1.0, 0.09375, 1.0, 0.0625, 1.0, 0.0625, 1.0, 0.09375, 1.0, 0.09375, 1.0, 0.0625, 1.0, 0.0625, 1.0, 0.09375, 1.0, 0.09375, 1.0, 0.07812, 1.0, 0.07031, 1.0, 0.0625, 1.0, 0.07812, 1.0, 0.09375, 1.0, 0.09375, 1.0, 0.07812, 1.0, 0.07812, 1.0, 0.09375, 1.0, 0.09375, 1.0, 0.07812, 1.0, 0.07812, 1.0, 0.09375, 1.0, 0.09375, 1.0, 0.07812, 1.0, 0.07812, 1.0, 0.09375, 1.0, 0.09375, 1.0, 0.07812, 1.0, 0.07812, 1.0, 0.09375, 1.0, 0.09375, 1.0, 0.07812, 1.0, 0.07812, 1.0, 0.09375, 1.0, 0.09375, 1.0, 0.07812, 1.0, 0.07812, 1.0, 0.09375, 1.0, 0.09375, 1.0, 0.07812, 1.0, 0.07812, 1.0, 0.09375, 1.0, 0.09375, 1.0, 0.07812, 1.0, 0.0625, 1.0, 0.07031, 1.0, 0.07031, 1.0, 0.0625, 1.0, 0.0625, 1.0, 0.07031, 1.0, 0.07031, 1.0, 0.0625, 1.0, 0.0625, 1.0, 0.07031, 1.0, 0.07031, 1.0, 0.0625, 1.0, 0.0625, 1.0, 0.07031, 1.0, 0.07031, 1.0, 0.0625, 1.0, 0.0625, 1.0, 0.07031, 1.0, 0.07031, 1.0, 0.0625, 1.0, 0.0625, 1.0, 0.07031, 1.0, 0.07031, 1.0, 0.0625, 1.0, 0.0625, 1.0, 0.07031, 1.0, 0.07031, 1.0, 0.0625, 1.0, 0.0625, 1.0, 0.07031, 1.0, 0.07031, 1.0, 0.0625, 1.0, 0.0625, 1.0, 0.07031, 1.0, 0.07031, 1.0, 0.0625, 1.0, 0.0625, 1.0, 0.07031, 1.0, 0.07031, 1.0, 0.06641, 1.0, 0.06445, 1.0, 0.0625, 1.0, 0.0625, 1.0, 0.06445, 1.0, 0.06445, 1.0, 0.0625, 1.0, 0.06641, 1.0, 0.07031, 1.0, 0.07031, 1.0, 0.06641, 1.0, 0.06641, 1.0, 0.07031, 1.0, 0.07031, 1.0, 0.06641, 1.0, 0.06641, 1.0, 0.07031, 1.0, 0.07031, 1.0, 0.06641, 1.0, 0.06641, 1.0, 0.07031, 1.0, 0.07031, 1.0, 0.06641, 1.0, 0.06641, 1.0, 0.07031, 1.0, 0.07031, 1.0, 0.06641, 1.0, 0.06641, 1.0, 0.07031, 1.0, 0.07031, 1.0, 0.06641, 1.0, 0.06641, 1.0, 0.07031, 1.0, 0.07031, 1.0, 0.06641, 1.0, 0.06641, 1.0, 0.07031, 1.0, 0.07031, 1.0, 0.06641, 1.0, 0.0, 1.0, 0.0, 1.0, 0.0, 1.0, 0.0, 1.0, 1.0, 1.0, 1.0, 1.0, 1.0, 1.0, 1.0, 1.0, 1.0, 1.0, 1.0, 1.0, 1.0, 1.0, 1.0, 1.0, 0.07031, 1.0, 0.07031, 1.0, 0.07031, 1.0, 0.07031, 1.0, 0.125, 1.0, 0.125, 1.0, 0.125, 1.0, 0.125, 1.0, 0.0625, 1.0, 0.0625, 1.0, 0.0625, 1.0, 0.0625, 1.0, 0.0, 1.0, 0.0, 1.0, 0.0, 1.0, 0.0, 1.0, 1.0, 1.0, 1.0, 1.0, 1.0, 1.0, 1.0, 1.0, 0.03125, 1.0, 0.0, 1.0, 0.0, 1.0, 0.03125, 1.0, 1.0, 1.0, 1.0, 1.0, 1.0, 1.0, 1.0, 1.0, 0.07031, 1.0, 0.07031, 1.0, 0.07031, 1.0, 0.07031, 1.0, 0.125, 1.0, 0.125, 1.0, 0.125, 1.0, 0.125, 1.0, 1.0, 1.0, 1.0, 1.0, 1.0, 1.0, 1.0, 1.0, 0.0625, 1.0, 0.0625, 1.0, 0.0625, 1.0, 0.0625, 1.0, 1.0, 1.0, 1.0, 1.0, 1.0, 1.0, 1.0, 1.0, 1.0, 1.0, 1.0, 1.0, 1.0, 1.0, 1.0, 1.0, 0.06641, 1.0, 0.06445, 1.0, 0.06445, 1.0, 0.06641, 1.0, 0.0625, 1.0, 0.03125, 1.0, 0.03125, 1.0, 0.0625, 1.0, 0.06445, 1.0, 0.0625, 1.0, 0.0625, 1.0, 0.06445, 1.0, 0.5, 1.0, 0.5, 1.0, 0.5, 1.0, 0.5, 1.0, 0.06445, 1.0, 0.06445, 1.0, 0.06445, 1.0, 0.06445, 1.0, 0.125, 1.0, 0.125, 1.0, 0.125, 1.0, 0.125, 1.0, 0.0, 1.0, 0.0, 1.0, 0.0, 1.0, 0.0, 1.0, 0.0625, 1.0, 0.0625, 1.0, 0.0625, 1.0, 0.0625, 1.0, 0.0625, 1.0, 0.0625, 1.0, 0.0625, 1.0, 0.0625, 1.0, 0.5, 1.0, 0.5, 1.0, 0.5, 1.0, 0.5, 1.0, 0.07031, 1.0, 0.07031, 1.0, 0.07031, 1.0, 0.07031, 1.0, 0.125, 1.0, 0.125, 1.0, 0.125, 1.0, 0.125, 1.0, 0.0, 1.0, 0.0, 1.0, 0.0, 1.0, 0.0, 1.0, 0.06641, 1.0, 0.06641, 1.0, 0.06641, 1.0, 0.06641, 1.0, 0.0625, 1.0, 0.0625, 1.0, 0.0625, 1.0, 0.0625, 1.0, 0.5, 1.0, 0.5, 1.0, 0.5, 1.0, 0.5, 1.0, 0.07031, 1.0, 0.07031, 1.0, 0.07031, 1.0, 0.07031, 1.0, 0.0, 1.0, 0.0, 1.0, 0.0, 1.0, 0.0, 1.0, 0.0, 1.0, 0.0, 1.0, 0.0, 1.0, 0.0, 1.0, 0.06641, 1.0, 0.06641, 1.0, 0.06641, 1.0, 0.06641, 1.0, 0.0, 1.0, 0.0, 1.0, 0.0, 1.0, 0.0, 1.0, 0.25, 1.0, 0.125, 1.0, 0.125, 1.0, 0.25, 1.0, 0.07031, 1.0, 0.07031, 1.0, 0.07031, 1.0, 0.07031, 1.0, 0.0, 1.0, 0.0, 1.0, 0.0, 1.0, 0.0, 1.0, 0.06641, 1.0, 0.06641, 1.0, 0.06641, 1.0, 0.06641, 1.0, 0.0, 1.0, 0.0, 1.0, 0.0, 1.0, 0.0, 1.0, 0.5, 1.0, 0.5, 1.0, 0.5, 1.0, 0.5, 1.0, 0.25, 1.0, 0.25, 1.0, 0.25, 1.0, 0.25, 1.0, 0.07031, 1.0, 0.07031, 1.0, 0.07031, 1.0, 0.07031, 1.0, 0.0, 1.0, 0.0, 1.0, 0.0, 1.0, 0.0, 1.0, 0.06641, 1.0, 0.06641, 1.0, 0.06641, 1.0, 0.06641, 1.0, 0.5, 1.0, 0.5, 1.0, 0.5, 1.0, 0.5, 1.0, 0.0, 1.0, 0.0, 1.0, 0.0, 1.0, 0.0, 1.0, 0.25, 1.0, 0.25, 1.0, 0.25, 1.0, 0.25, 1.0, 0.07031, 1.0, 0.07031, 1.0, 0.07031, 1.0, 0.07031, 1.0, 0.0, 1.0, 0.0, 1.0, 0.0, 1.0, 0.0, 1.0, 0.06641, 1.0, 0.06641, 1.0, 0.06641, 1.0, 0.06641, 1.0, 0.0, 1.0, 0.0, 1.0, 0.0, 1.0, 0.0, 1.0, 0.5, 1.0, 0.5, 1.0, 0.5, 1.0, 0.5, 1.0, 0.0, 1.0, 0.0, 1.0, 0.0, 1.0, 0.0, 1.0, 0.25, 1.0, 0.25, 1.0, 0.25, 1.0, 0.25, 1.0, 0.07031, 1.0, 0.07031, 1.0, 0.07031, 1.0, 0.07031, 1.0, 0.0, 1.0, 0.0, 1.0, 0.0, 1.0, 0.0, 1.0, 0.06641, 1.0, 0.06641, 1.0, 0.06641, 1.0, 0.06641, 1.0, 0.5, 1.0, 0.375, 1.0, 0.375, 1.0, 0.5, 1.0, 0.0, 1.0, 0.0, 1.0, 0.0, 1.0, 0.0, 1.0, 0.5, 1.0, 0.5, 1.0, 0.5, 1.0, 0.5, 1.0, 0.07031, 1.0, 0.07031, 1.0, 0.07031, 1.0, 0.07031, 1.0, 0.0, 1.0, 0.0, 1.0, 0.0, 1.0, 0.0, 1.0, 0.375, 1.0, 0.375, 1.0, 0.375, 1.0, 0.375, 1.0, 0.06641, 1.0, 0.06641, 1.0, 0.06641, 1.0, 0.06641, 1.0, 0.0, 1.0, 0.0, 1.0, 0.0, 1.0, 0.0, 1.0, 0.07031, 1.0, 0.06641, 1.0, 0.06641, 1.0, 0.07031, 1.0, 0.0, 1.0, 0.0, 1.0, 0.0, 1.0, 0.0, 1.0, 0.375, 1.0, 0.375, 1.0, 0.375, 1.0, 0.375, 1.0, 0.07031, 1.0, 0.07031, 1.0, 0.07031, 1.0, 0.07031, 1.0, 0.0, 1.0, 0.0, 1.0, 0.0, 1.0, 0.0, 1.0, 0.25, 1.0, 0.25, 1.0, 0.25, 1.0, 0.25, 1.0, 0.06641, 1.0, 0.06641, 1.0, 0.06641, 1.0, 0.06641, 1.0, 0.125, 1.0, 0.125, 1.0, 0.125, 1.0, 0.125, 1.0, 0.375, 1.0, 0.375, 1.0, 0.375, 1.0, 0.375, 1.0, 0.0625, 1.0, 0.0625, 1.0, 0.0625, 1.0, 0.0625, 1.0, 0.25, 1.0, 0.25, 1.0, 0.25, 1.0, 0.25, 1.0, 0.125, 1.0, 0.125, 1.0, 0.125, 1.0, 0.125, 1.0, 0.375, 1.0, 0.375, 1.0, 0.375, 1.0, 0.375, 1.0, 0.0625, 1.0, 0.0625, 1.0, 0.0625, 1.0, 0.0625, 1.0, 0.25, 1.0, 0.25, 1.0, 0.25, 1.0, 0.25, 1.0, 0.125, 1.0, 0.09375, 1.0, 0.09375, 1.0, 0.125, 1.0, 0.3125, 1.0, 0.2812, 1.0, 0.2812, 1.0, 0.3125, 1.0, 0.125, 1.0, 0.125, 1.0, 0.125, 1.0, 0.125, 1.0, 0.09375, 1.0, 0.09375, 1.0, 0.09375, 1.0, 0.09375, 1.0, 0.2812, 1.0, 0.2812, 1.0, 0.2812, 1.0, 0.2812, 1.0, 0.25, 1.0, 0.25, 1.0, 0.25, 1.0, 0.25, 1.0, 0.09375, 1.0, 0.09375, 1.0, 0.09375, 1.0, 0.09375, 1.0, 0.0625, 1.0, 0.0625, 1.0, 0.0625, 1.0, 0.0625, 1.0, 0.2812, 1.0, 0.2812, 1.0, 0.2812, 1.0, 0.2812, 1.0, 0.25, 1.0, 0.25, 1.0, 0.25, 1.0, 0.25, 1.0, 0.09375, 1.0, 0.09375, 1.0, 0.09375, 1.0, 0.09375, 1.0, 0.0625, 1.0, 0.0625, 1.0, 0.0625, 1.0, 0.0625, 1.0, 0.2812, 1.0, 0.2812, 1.0, 0.2812, 1.0, 0.2812, 1.0, 0.25, 1.0, 0.25, 1.0, 0.25, 1.0, 0.25, 1.0, 0.09375, 1.0, 0.09375, 1.0, 0.09375, 1.0, 0.09375, 1.0, 0.2812, 1.0, 0.25, 1.0, 0.25, 1.0, 0.2812, 1.0, 0.0625, 1.0, 0.0625, 1.0, 0.0625, 1.0, 0.0625, 1.0, 0.2812, 1.0, 0.2812, 1.0, 0.2812, 1.0, 0.2812, 1.0, 0.25, 1.0, 0.25, 1.0, 0.25, 1.0, 0.25, 1.0, 0.07812, 1.0, 0.07031, 1.0, 0.07031, 1.0, 0.07812, 1.0, 0.375, 1.0, 0.375, 1.0, 0.375, 1.0, 0.375, 1.0, 0.09375, 1.0, 0.09375, 1.0, 0.09375, 1.0, 0.09375, 1.0, 0.3125, 1.0, 0.3125, 1.0, 0.3125, 1.0, 0.3125, 1.0, 0.07812, 1.0, 0.07812, 1.0, 0.07812, 1.0, 0.07812, 1.0, 0.375, 1.0, 0.375, 1.0, 0.375, 1.0, 0.375, 1.0, 0.09375, 1.0, 0.09375, 1.0, 0.09375, 1.0, 0.09375, 1.0, 0.3125, 1.0, 0.3125, 1.0, 0.3125, 1.0, 0.3125, 1.0, 0.07812, 1.0, 0.07812, 1.0, 0.07812, 1.0, 0.07812, 1.0, 0.375, 1.0, 0.375, 1.0, 0.375, 1.0, 0.375, 1.0, 0.09375, 1.0, 0.09375, 1.0, 0.09375, 1.0, 0.09375, 1.0, 0.3125, 1.0, 0.3125, 1.0, 0.3125, 1.0, 0.3125, 1.0, 0.07812, 1.0, 0.07812, 1.0, 0.07812, 1.0, 0.07812, 1.0, 0.375, 1.0, 0.375, 1.0, 0.375, 1.0, 0.375, 1.0, 0.09375, 1.0, 0.09375, 1.0, 0.09375, 1.0, 0.09375, 1.0, 0.3125, 1.0, 0.3125, 1.0, 0.3125, 1.0, 0.3125, 1.0, 0.0, 0.5, 0.0, 0.0, 0.0, 0.0, 0.0, 0.5, 0.07812, 1.0, 0.07812, 1.0, 0.07812, 1.0, 0.07812, 1.0, 0.0, 0.0, 1.0, 0.0, 1.0, 0.0, 0.0, 0.0, 0.3438, 1.0, 0.3281, 1.0, 0.3281, 1.0, 0.3438, 1.0, 1.0, 0.0, 1.0, 1.0, 1.0, 1.0, 1.0, 0.0, 0.09375, 1.0, 0.09375, 1.0, 0.09375, 1.0, 0.09375, 1.0, 0.07812, 1.0, 0.07812, 1.0, 0.07812, 1.0, 0.07812, 1.0, 0.375, 1.0, 0.375, 1.0, 0.375, 1.0, 0.375, 1.0, 0.0, 1.0, 0.0, 0.5, 0.0, 0.5, 0.0, 1.0, 0.3438, 1.0, 0.3438, 1.0, 0.3438, 1.0, 0.3438, 1.0, 0.09375, 1.0, 0.09375, 1.0, 0.09375, 1.0, 0.09375, 1.0, 1.0, 1.0, 1.0, 1.0, 1.0, 1.0, 1.0, 1.0, 0.07812, 1.0, 0.07812, 1.0, 0.07812, 1.0, 0.07812, 1.0, 0.375, 1.0, 0.375, 1.0, 0.375, 1.0, 0.375, 1.0, 0.0, 1.0, 0.0, 1.0, 0.0, 1.0, 0.0, 1.0, 0.3438, 1.0, 0.3438, 1.0, 0.3438, 1.0, 0.3438, 1.0, 0.09375, 1.0, 0.09375, 1.0, 0.09375, 1.0, 0.09375, 1.0, 0.07812, 1.0, 0.07812, 1.0, 0.07812, 1.0, 0.07812, 1.0, 0.375, 1.0, 0.375, 1.0, 0.375, 1.0, 0.375, 1.0, 0.0, 1.0, 0.0, 1.0, 0.0, 1.0, 0.0, 1.0, 0.09375, 1.0, 0.07812, 1.0, 0.07812, 1.0, 0.09375, 1.0, 0.3438, 1.0, 0.3438, 1.0, 0.3438, 1.0, 0.3438, 1.0, 1.0, 1.0, 0.5, 1.0, 0.5, 1.0, 1.0, 1.0, 0.09375, 1.0, 0.09375, 1.0, 0.09375, 1.0, 0.09375, 1.0, 0.07812, 1.0, 0.07812, 1.0, 0.07812, 1.0, 0.07812, 1.0, 0.375, 1.0, 0.375, 1.0, 0.375, 1.0, 0.375, 1.0, 0.5, 1.0, 0.5, 1.0, 0.5, 1.0, 0.5, 1.0, 0.3438, 1.0, 0.3438, 1.0, 0.3438, 1.0, 0.3438, 1.0, 0.0, 1.0, 0.0, 1.0, 0.0, 1.0, 0.0, 1.0, 0.07031, 1.0, 0.07031, 1.0, 0.07031, 1.0, 0.07031, 1.0, 0.0625, 1.0, 0.0625, 1.0, 0.0625, 1.0, 0.0625, 1.0, 0.375, 1.0, 0.375, 1.0, 0.375, 1.0, 0.375, 1.0, 1.0, 1.0, 1.0, 1.0, 1.0, 1.0, 1.0, 1.0, 0.3438, 1.0, 0.3438, 1.0, 0.3438, 1.0, 0.3438, 1.0, 1.0, 1.0, 1.0, 1.0, 1.0, 1.0, 1.0, 1.0, 0.07031, 1.0, 0.07031, 1.0, 0.07031, 1.0, 0.07031, 1.0, 0.375, 1.0, 0.3438, 1.0, 0.3438, 1.0, 0.375, 1.0, 0.0625, 1.0, 0.0625, 1.0, 0.0625, 1.0, 0.0625, 1.0, 0.375, 1.0, 0.375, 1.0, 0.375, 1.0, 0.375, 1.0, 1.0, 1.0, 1.0, 1.0, 1.0, 1.0, 1.0, 1.0, 0.3438, 1.0, 0.3438, 1.0, 0.3438, 1.0, 0.3438, 1.0, 0.07031, 1.0, 0.07031, 1.0, 0.07031, 1.0, 0.07031, 1.0, 0.0625, 1.0, 0.0625, 1.0, 0.0625, 1.0, 0.0625, 1.0, 0.3281, 1.0, 0.3281, 1.0, 0.3281, 1.0, 0.3281, 1.0, 1.0, 1.0, 1.0, 1.0, 1.0, 1.0, 1.0, 1.0, 0.3125, 1.0, 0.3125, 1.0, 0.3125, 1.0, 0.3125, 1.0, 1.0, 1.0, 1.0, 1.0, 1.0, 1.0, 1.0, 1.0, 0.07031, 1.0, 0.07031, 1.0, 0.07031, 1.0, 0.07031, 1.0, 1.0, 1.0, 1.0, 1.0, 1.0, 1.0, 1.0, 1.0, 0.0625, 1.0, 0.0625, 1.0, 0.0625, 1.0, 0.0625, 1.0, 0.3281, 1.0, 0.3281, 1.0, 0.3281, 1.0, 0.3281, 1.0, 1.0, 1.0, 1.0, 1.0, 1.0, 1.0, 1.0, 1.0, 0.3125, 1.0, 0.3125, 1.0, 0.3125, 1.0, 0.3125, 1.0, 1.0, 1.0, 1.0, 1.0, 1.0, 1.0, 1.0, 1.0, 0.07031, 1.0, 0.07031, 1.0, 0.07031, 1.0, 0.07031, 1.0, 0.0625, 1.0, 0.0625, 1.0, 0.0625, 1.0, 0.0625, 1.0, 0.3281, 1.0, 0.3281, 1.0, 0.3281, 1.0, 0.3281, 1.0, 1.0, 1.0, 1.0, 1.0, 1.0, 1.0, 1.0, 1.0, 0.3125, 1.0, 0.3125, 1.0, 0.3125, 1.0, 0.3125, 1.0, 1.0, 1.0, 1.0, 1.0, 1.0, 1.0, 1.0, 1.0, 0.07031, 1.0, 0.07031, 1.0, 0.07031, 1.0, 0.07031, 1.0, 1.0, 1.0, 1.0, 1.0, 1.0, 1.0, 1.0, 1.0, 0.0625, 1.0, 0.0625, 1.0, 0.0625, 1.0, 0.0625, 1.0, 0.3281, 1.0, 0.3281, 1.0, 0.3281, 1.0, 0.3281, 1.0, 0.3125, 1.0, 0.3125, 1.0, 0.3125, 1.0, 0.3125, 1.0, 1.0, 1.0, 1.0, 1.0, 1.0, 1.0, 1.0, 1.0, 0.07031, 1.0, 0.07031, 1.0, 0.07031, 1.0, 0.07031, 1.0, 0.3281, 1.0, 0.3125, 1.0, 0.3125, 1.0, 0.3281, 1.0, 1.0, 1.0, 1.0, 1.0, 1.0, 1.0, 1.0, 1.0, 0.0625, 1.0, 0.0625, 1.0, 0.0625, 1.0, 0.0625, 1.0, 0.3281, 1.0, 0.3281, 1.0, 0.3281, 1.0, 0.3281, 1.0, 0.3125, 1.0, 0.3125, 1.0, 0.3125, 1.0, 0.3125, 1.0, 1.0, 1.0, 1.0, 1.0, 1.0, 1.0, 1.0, 1.0, 0.07031, 1.0, 0.07031, 1.0, 0.07031, 1.0, 0.07031, 1.0, 1.0, 1.0, 1.0, 1.0, 1.0, 1.0, 1.0, 1.0, 0.0625, 1.0, 0.0625, 1.0, 0.0625, 1.0, 0.0625, 1.0, 0.125, 1.0, 0.125, 1.0, 0.125, 1.0, 0.125, 1.0])
me_plane.update()

# ---- objects
ob_light = bpy.data.objects.new('Light', light_light)
ob_camera = bpy.data.objects.new('Camera', cam_camera)
ob_empty = bpy.data.objects.new('Empty', None)
ob_plane = bpy.data.objects.new('Plane', me_plane)

# ---- transforms, parenting, visibility, modifiers, constraints
ob_light.location = (4.076, 1.005, 5.904)
ob_light.rotation_euler = (0.6503, 0.05522, 1.866)
ob_light.lock_rotations_4d = False
ob_light.empty_display_type = 'ARROWS'
ob_light.color = (0.0, 0.0, 0.0, 0.0)
ob_light.lineart.crease_threshold = 0.0
ob_camera.location = (7.359, -6.926, 4.958)
ob_camera.rotation_euler = (1.109, 0.0, 0.8149)
ob_camera.lock_rotations_4d = False
ob_camera.empty_display_type = 'ARROWS'
ob_camera.color = (0.0, 0.0, 0.0, 0.0)
ob_camera.display_type = 'WIRE'
ob_camera.lineart.crease_threshold = 0.0
ob_empty.location = (1.433, 0.0, 0.0)
ob_empty.rotation_euler = (1.571, -0.0, 0.0)
ob_empty.empty_display_type = 'IMAGE'
ob_empty.empty_display_size = 5.0
ob_empty.empty_image_depth = 'BACK'
ob_empty.empty_image_side = 'FRONT'
ob_plane.location = (0.0, 0.0, 0.0)
ob_plane.rotation_euler = (1.571, 0.0, 0.0)
_m = ob_plane.modifiers.new('Mirror', 'MIRROR')
_m.use_axis = (False, False, True)

# ---- collection membership
col_collection.objects.link(ob_light)
col_collection.objects.link(ob_camera)
col_collection.objects.link(ob_empty)
col_collection.objects.link(ob_plane)

# ---- scene / render settings (as saved in the file)
scene.camera = ob_camera
scene.frame_start = 1; scene.frame_end = 250; scene.frame_set(1)
scene.render.engine = 'BLENDER_EEVEE_NEXT'
scene.cycles.sampling_pattern = 'TABULATED_SOBOL'
scene.cycles.use_light_tree = False
scene.view_settings.view_transform = 'Filmic'
bpy.context.view_layer.update()
